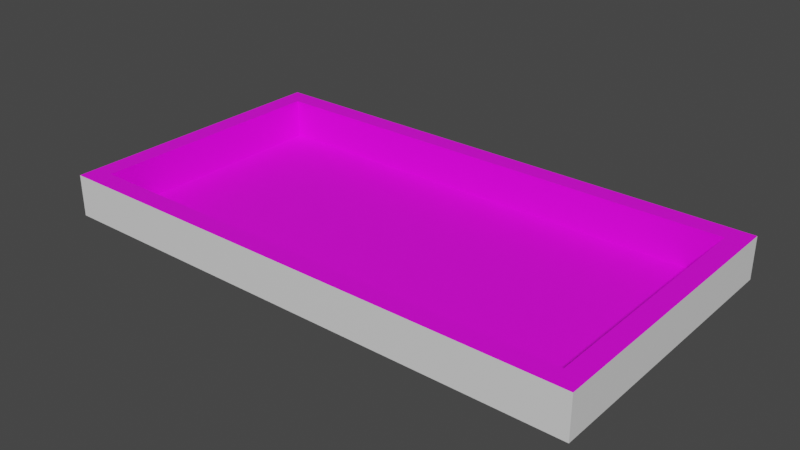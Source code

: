 # Source: pool.blend  (saved by Blender 3.4.6; exported with 4.5.12 LTS)
import bpy
from mathutils import Matrix  # noqa: F401  (used for matrix-valued properties, if any)

bpy.ops.wm.read_factory_settings(use_empty=True)
scene = bpy.context.scene
scene.name = 'Scene'

# ---- collections
col_collection = bpy.data.collections.new('Collection'); scene.collection.children.link(col_collection)

# ---- images (referenced by path relative to the original .blend; pixels are not part of the script)
import os
ASSET_DIR = os.environ.get("B2B_ASSET_DIR", "")  # directory of the original .blend (textures are referenced by path, not embedded)
HERE = os.path.dirname(os.path.abspath(__file__))  # packed textures are extracted next to this script under _unpacked/

def load_image(name, relpath, width, height, colorspace="sRGB"):
    """Load a texture the original file referenced (path relative to the .blend, or extracted next to this script)."""
    p = next((c for c in (os.path.join(HERE, relpath), os.path.join(ASSET_DIR, relpath)) if relpath and os.path.exists(c)), "")
    if p:
        img = bpy.data.images.load(p, check_existing=True)
        img.name = name
    else:  # same state as the original file: an image datablock whose file is absent (Cycles renders it pink)
        img = bpy.data.images.new(name, width, height)
        img.source = "FILE"
        img.filepath = "//" + (relpath or name)
    img.colorspace_settings.name = colorspace
    return img
img_pool_tiles_jpg = load_image('pool_tiles.jpg', 'pool_tiles.jpg', 1024, 1024, 'sRGB')

# ---- materials (node trees are filled in below, after node groups)
mat_material_tiles = bpy.data.materials.new('Material_Tiles')
mat_material_tiles.use_transparent_shadow = False
mat_material_body = bpy.data.materials.new('Material_Body')
mat_material_body.use_transparent_shadow = False

# ---- material node trees
mat_material_tiles.use_nodes = True; mat_material_tiles.node_tree.nodes.clear()
_N = mat_material_tiles.node_tree.nodes; _L = mat_material_tiles.node_tree.links
n0 = _N.new('ShaderNodeBsdfPrincipled'); n0.name = 'Principled BSDF'; n0.location = (10, 300)
n0.distribution = 'GGX'
n0.subsurface_method = 'RANDOM_WALK_SKIN'
n0.inputs[3].default_value = 1.45
n0.inputs[27].default_value = (0.0, 0.0, 0.0, 1.0)
n0.inputs[28].default_value = 1.0
n1 = _N.new('ShaderNodeOutputMaterial'); n1.name = 'Material Output'; n1.location = (300, 300)
n2 = _N.new('ShaderNodeTexImage'); n2.name = 'Image Texture'; n2.location = (-280, 280)
n2.image = img_pool_tiles_jpg
_L.new(n0.outputs[0], n1.inputs[0])
_L.new(n2.outputs[0], n0.inputs[0])
n1.is_active_output = True
mat_material_body.use_nodes = True; mat_material_body.node_tree.nodes.clear()
_N = mat_material_body.node_tree.nodes; _L = mat_material_body.node_tree.links
n0 = _N.new('ShaderNodeBsdfPrincipled'); n0.name = 'Principled BSDF'; n0.location = (10, 300)
n0.distribution = 'GGX'
n0.subsurface_method = 'RANDOM_WALK_SKIN'
n0.inputs[3].default_value = 1.45
n0.inputs[27].default_value = (0.0, 0.0, 0.0, 1.0)
n0.inputs[28].default_value = 1.0
n1 = _N.new('ShaderNodeOutputMaterial'); n1.name = 'Material Output'; n1.location = (300, 300)
_L.new(n0.outputs[0], n1.inputs[0])
n1.is_active_output = True

# ---- world
world_world = bpy.data.worlds.new('World'); scene.world = world_world
world_world.use_nodes = True; world_world.node_tree.nodes.clear()
_N = world_world.node_tree.nodes; _L = world_world.node_tree.links
n0 = _N.new('ShaderNodeOutputWorld'); n0.name = 'World Output'; n0.location = (300, 300)
n1 = _N.new('ShaderNodeBackground'); n1.name = 'Background'; n1.location = (10, 300)
n1.inputs[0].default_value = (0.05088, 0.05088, 0.05088, 1.0)
_L.new(n1.outputs[0], n0.inputs[0])
n0.is_active_output = True
world_world.color = (0.05088, 0.05088, 0.05088)
world_world.use_sun_shadow = False
world_world.sun_shadow_jitter_overblur = 0.0

# ---- meshes
me_pool = bpy.data.meshes.new('pool')
me_pool.from_pydata([(-1.25e+04, 6250.0, 2100.0), (-1.25e+04, -6250.0, 2100.0), (-1.25e+04, 6250.0, 100.0), (-1.25e+04, -6250.0, 100.0), (1.25e+04, -6250.0, 2100.0), (1.25e+04, -6250.0, 100.0), (1.25e+04, 6250.0, 2100.0), (1.25e+04, 6250.0, 100.0), (1.35e+04, 7250.0, 0.0), (-1.35e+04, 7250.0, 0.0), (1.35e+04, 7250.0, 2100.0), (-1.35e+04, 7250.0, 2100.0), (1.35e+04, -7250.0, 0.0), (1.35e+04, -7250.0, 2100.0), (-1.35e+04, -7250.0, 0.0), (-1.35e+04, -7250.0, 2100.0)], [], [(0, 1, 2), (2, 1, 3), (1, 4, 3), (3, 4, 5), (4, 6, 5), (5, 6, 7), (6, 0, 7), (7, 0, 2), (7, 2, 5), (5, 2, 3), (8, 9, 10), (10, 9, 11), (12, 8, 13), (13, 8, 10), (14, 12, 15), (15, 12, 13), (9, 14, 11), (11, 14, 15), (0, 15, 1), (1, 15, 13), (1, 13, 4), (4, 13, 6), (6, 13, 10), (6, 10, 11), (15, 0, 11), (11, 0, 6), (9, 8, 14), (14, 8, 12)])
me_pool.polygons.foreach_set('material_index', [0, 0, 0, 0, 0, 0, 0, 0, 0, 0, 1, 1, 1, 1, 1, 1, 1, 1, 0, 0, 0, 0, 0, 0, 0, 0, 1, 1])
_uv = me_pool.uv_layers.new(name='UVMap')
_uv.uv.foreach_set('vector', [5.703, 0.05073, 5.703, -4.436, 6.42, 0.05073, 6.42, 0.05073, 5.703, -4.436, 6.42, -4.436, 4.267, 4.537, 4.267, -4.436, 4.984, 4.537, 4.984, 4.537, 4.267, -4.436, 4.984, -4.436, 5.703, 4.537, 5.703, 0.05073, 6.42, 4.537, 6.42, 4.537, 5.703, 0.05073, 6.42, 0.05073, 4.986, 4.537, 4.986, -4.436, 5.703, 4.537, 5.703, 4.537, 4.986, -4.436, 5.703, -4.436, 4.27, -4.436, 4.27, 4.537, -0.2169, -4.436, -0.2169, -4.436, 4.27, 4.537, -0.2169, 4.537, 0.0, 0.0, 0.0, 0.0, 0.0, 0.0, 0.0, 0.0, 0.0, 0.0, 0.0, 0.0, 0.0, 0.0, 0.0, 0.0, 0.0, 0.0, 0.0, 0.0, 0.0, 0.0, 0.0, 0.0, 0.0, 0.0, 0.0, 0.0, 0.0, 0.0, 0.0, 0.0, 0.0, 0.0, 0.0, 0.0, 0.0, 0.0, 0.0, 0.0, 0.0, 0.0, 0.0, 0.0, 0.0, 0.0, 0.0, 0.0, -0.5754, 4.896, -5.42, 5.254, -5.062, 4.896, -5.062, 4.896, -5.42, 5.254, -5.42, -4.436, -5.062, 4.896, -5.42, -4.436, -5.062, -4.077, -5.062, -4.077, -5.42, -4.436, -0.5754, -4.077, -0.5754, -4.077, -5.42, -4.436, -0.2169, -4.436, -0.5754, -4.077, -0.2169, -4.436, -0.2169, 5.254, -5.42, 5.254, -0.5754, 4.896, -0.2169, 5.254, -0.2169, 5.254, -0.5754, 4.896, -0.5754, -4.077, 0.0, 0.0, 0.0, 0.0, 0.0, 0.0, 0.0, 0.0, 0.0, 0.0, 0.0, 0.0])
me_pool.materials.append(mat_material_tiles)
me_pool.materials.append(mat_material_body)
me_pool.use_remesh_fix_poles = True
me_pool.use_remesh_preserve_attributes = False
me_pool.use_paint_bone_selection = False
me_pool.use_paint_mask = True
me_pool.update()

# ---- objects
ob_pool = bpy.data.objects.new('pool', me_pool)

# ---- transforms, parenting, visibility, modifiers, constraints
ob_pool.location = (0.0, 0.0, -2.0)
ob_pool.scale = (0.001, 0.001, 0.001)

# ---- collection membership
col_collection.objects.link(ob_pool)

# ---- scene / render settings (as saved in the file)
scene.frame_start = 1; scene.frame_end = 250; scene.frame_set(1)
scene.render.engine = 'BLENDER_EEVEE_NEXT'
scene.cycles.sampling_pattern = 'TABULATED_SOBOL'
scene.cycles.use_light_tree = False
scene.view_settings.view_transform = 'Filmic'
bpy.context.view_layer.update()

# ---- added for rendering (the .blend has no active camera and no usable light): camera, sun
cam_auto = bpy.data.cameras.new('AutoCamera')
cam_auto.lens = 50.0
cam_auto.sensor_width = 36.0
cam_auto.clip_end = 1000.0
ob_auto_camera = bpy.data.objects.new('AutoCamera', cam_auto)
scene.collection.objects.link(ob_auto_camera)
ob_auto_camera.location = (28.422, -34.1064, 21.7876)
ob_auto_camera.rotation_euler = (1.09748, -7.21219e-08, 0.694738)
scene.camera = ob_auto_camera
light_auto_sun = bpy.data.lights.new('AutoSun', 'SUN')
light_auto_sun.energy = 3.0
light_auto_sun.angle = 0.0523599
ob_auto_sun = bpy.data.objects.new('AutoSun', light_auto_sun)
scene.collection.objects.link(ob_auto_sun)
ob_auto_sun.rotation_euler = (0.872665, 0.174533, 0.523599)
bpy.context.view_layer.update()

